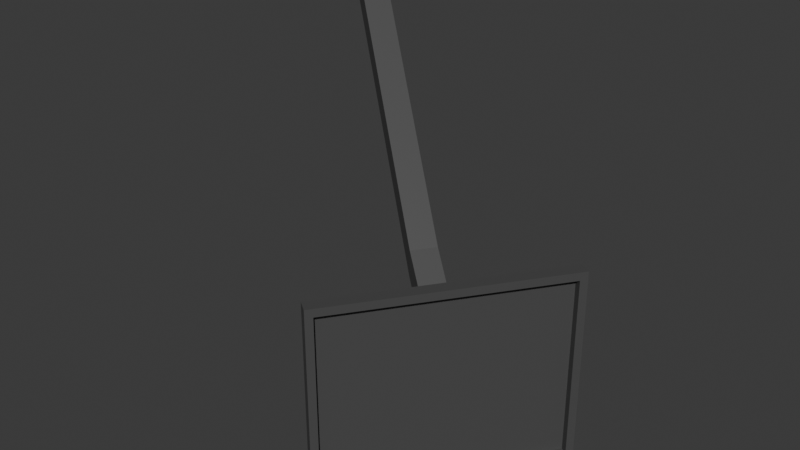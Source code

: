 # Source: monitor.blend  (saved by Blender 5.0.119; exported with 4.5.12 LTS)
import bpy
from mathutils import Matrix  # noqa: F401  (used for matrix-valued properties, if any)

bpy.ops.wm.read_factory_settings(use_empty=True)
scene = bpy.context.scene
scene.name = 'Scene'

# ---- collections
col_collection = bpy.data.collections.new('Collection'); scene.collection.children.link(col_collection)

# ---- images (referenced by path relative to the original .blend; pixels are not part of the script)
import os
ASSET_DIR = os.environ.get("B2B_ASSET_DIR", "")  # directory of the original .blend (textures are referenced by path, not embedded)
HERE = os.path.dirname(os.path.abspath(__file__))  # packed textures are extracted next to this script under _unpacked/

def load_image(name, relpath, width, height, colorspace="sRGB"):
    """Load a texture the original file referenced (path relative to the .blend, or extracted next to this script)."""
    p = next((c for c in (os.path.join(HERE, relpath), os.path.join(ASSET_DIR, relpath)) if relpath and os.path.exists(c)), "")
    if p:
        img = bpy.data.images.load(p, check_existing=True)
        img.name = name
    else:  # same state as the original file: an image datablock whose file is absent (Cycles renders it pink)
        img = bpy.data.images.new(name, width, height)
        img.source = "FILE"
        img.filepath = "//" + (relpath or name)
    img.colorspace_settings.name = colorspace
    return img
img_monitor1 = load_image('Monitor1', '_unpacked/Monitor1.beefb908.png', 128, 128, 'sRGB')

# ---- materials (node trees are filled in below, after node groups)
mat_material = bpy.data.materials.new('Material')
mat_material.alpha_threshold = 0.0
mat_material.use_backface_culling_lightprobe_volume = False
mat_material.roughness = 0.5
mat_material.line_color = (0.0, 0.0, 0.0, 1.0)

# ---- material node trees
mat_material.use_nodes = True; mat_material.node_tree.nodes.clear()
_N = mat_material.node_tree.nodes; _L = mat_material.node_tree.links
n0 = _N.new('ShaderNodeOutputMaterial'); n0.name = 'Material Output'; n0.location = (200, 100)
n1 = _N.new('ShaderNodeBsdfPrincipled'); n1.name = 'Principled BSDF'; n1.location = (-200, 100)
n2 = _N.new('ShaderNodeTexImage'); n2.name = 'Image Texture'; n2.location = (-490, 60)
n2.image = img_monitor1
n2.interpolation = 'Closest'
_L.new(n1.outputs[0], n0.inputs[0])
_L.new(n2.outputs[0], n1.inputs[0])
n0.is_active_output = True

# ---- world
world_world = bpy.data.worlds.new('World'); scene.world = world_world
world_world.use_nodes = True; world_world.node_tree.nodes.clear()
_N = world_world.node_tree.nodes; _L = world_world.node_tree.links
n0 = _N.new('ShaderNodeOutputWorld'); n0.name = 'World Output'; n0.location = (200, 100)
n1 = _N.new('ShaderNodeBackground'); n1.name = 'Background'; n1.location = (-200, 100)
n1.inputs[0].default_value = (0.05088, 0.05088, 0.05088, 1.0)
_L.new(n1.outputs[0], n0.inputs[0])
n0.is_active_output = True
world_world.color = (0.05088, 0.05088, 0.05088)
world_world.sun_shadow_jitter_overblur = 0.0

# ---- meshes
me_cube = bpy.data.meshes.new('Cube')
me_cube.from_pydata([(0.9048, 1.132, 0.7646), (0.9048, 1.132, -1.555), (-0.7694, -1.228, 0.7646), (-0.7694, -1.228, -1.555), (0.02662, 0.1809, 0.1752), (0.02662, 0.1809, -0.1752), (-0.162, -0.08484, 0.1752), (-0.162, -0.08484, -0.1752), (0.9596, 1.209, 0.8666), (0.9596, 1.209, -1.657), (-0.8243, -1.305, 0.8666), (-0.8243, -1.305, -1.657), (0.8184, 1.193, 0.7646), (0.8184, 1.193, -1.555), (-0.8558, -1.166, 0.7646), (-0.8558, -1.166, -1.555), (0.8243, 1.305, -1.657), (-0.9596, -1.209, -1.657), (-0.9596, -1.209, 0.8666), (0.8243, 1.305, 0.8666), (-0.6625, 0.6699, 0.477), (-0.8511, 0.4042, 0.477), (-0.8511, 0.4042, 0.8274), (-0.6625, 0.6699, 0.8274), (-3.138, 2.572, 3.201), (-3.326, 2.306, 3.201), (-3.326, 2.306, 3.552), (-3.138, 2.572, 3.552)], [], [(8, 19, 18, 10), (11, 10, 18, 17), (5, 7, 21, 20), (16, 9, 11, 17), (0, 2, 14, 12), (16, 19, 8, 9), (0, 1, 9, 8), (3, 2, 10, 11), (2, 0, 8, 10), (1, 3, 11, 9), (13, 12, 14, 15), (1, 0, 12, 13), (3, 1, 13, 15), (2, 3, 15, 14), (7, 5, 16, 17), (6, 7, 17, 18), (5, 4, 19, 16), (4, 6, 18, 19), (22, 23, 27, 26), (6, 4, 23, 22), (7, 6, 22, 21), (4, 5, 20, 23), (25, 26, 27, 24), (21, 22, 26, 25), (23, 20, 24, 27), (20, 21, 25, 24)])
_uv = me_cube.uv_layers.new(name='UVMap')
_uv.uv.foreach_set('vector', [0.001511, 0.0002162, 0.02325, 0.0003147, 0.02196, 0.4041, 0.0002163, 0.4041, 0.001512, 0.7349, 0.0002163, 0.4041, 0.02196, 0.4041, 0.02325, 0.7348, 0.3311, 0.4273, 0.2302, 0.5384, 0.1545, 0.4833, 0.2245, 0.275, 0.6913, 0.4041, 0.6695, 0.4041, 0.6695, 0.0002163, 0.6913, 0.0002163, 0.338, 0.4056, 0.338, 0.0002163, 0.3498, 0.01131, 0.3501, 0.394, 0.7134, 0.0002162, 0.7134, 0.3309, 0.6917, 0.3309, 0.6917, 0.0002162, 0.3513, 0.798, 0.6553, 0.798, 0.6687, 0.8104, 0.338, 0.8104, 0.6553, 0.4189, 0.3513, 0.4189, 0.338, 0.4065, 0.6687, 0.4065, 0.3513, 0.4189, 0.3513, 0.798, 0.338, 0.8104, 0.338, 0.4065, 0.6553, 0.798, 0.6553, 0.4189, 0.6687, 0.4065, 0.6687, 0.8104, 0.02369, 0.5546, 0.3277, 0.5546, 0.3277, 0.9336, 0.02369, 0.9336, 0.6691, 0.4061, 0.338, 0.4056, 0.3501, 0.394, 0.6569, 0.395, 0.6687, 0.0006052, 0.6691, 0.4061, 0.6569, 0.395, 0.6569, 0.01211, 0.338, 0.0002163, 0.6687, 0.0006052, 0.6569, 0.01211, 0.3498, 0.01131, 0.8056, 0.6298, 0.8056, 0.5871, 0.9998, 0.4065, 0.9998, 0.8104, 0.7597, 0.6298, 0.8056, 0.6298, 0.9998, 0.8104, 0.6691, 0.8104, 0.8056, 0.5871, 0.7597, 0.5871, 0.6691, 0.4065, 0.9998, 0.4065, 0.7597, 0.5871, 0.7597, 0.6298, 0.6691, 0.8104, 0.6691, 0.4065, 0.07123, 0.3724, 0.02369, 0.0002163, 0.1243, 0.2485, 0.1171, 0.262, 0.08305, 0.5542, 0.02369, 0.4707, 0.02369, 0.0002163, 0.07123, 0.3724, 0.2302, 0.5384, 0.08305, 0.5542, 0.07123, 0.3724, 0.1545, 0.4833, 0.3375, 0.3443, 0.3311, 0.4273, 0.2245, 0.275, 0.02369, 0.0002163, 0.1292, 0.2664, 0.1171, 0.262, 0.1243, 0.2485, 0.1351, 0.2446, 0.1545, 0.4833, 0.07123, 0.3724, 0.1171, 0.262, 0.1292, 0.2664, 0.02369, 0.0002163, 0.2245, 0.275, 0.1351, 0.2446, 0.1243, 0.2485, 0.2245, 0.275, 0.1545, 0.4833, 0.1292, 0.2664, 0.1351, 0.2446])
me_cube.materials.append(mat_material)
me_cube.use_mirror_vertex_groups = False
me_cube.update()

# ---- objects
ob_monitor1 = bpy.data.objects.new('Monitor1', me_cube)

# ---- transforms, parenting, visibility, modifiers, constraints
ob_monitor1.location = (0.004579, -1.932, 1.236)
ob_monitor1.lock_rotations_4d = False
ob_monitor1.empty_display_type = 'ARROWS'
ob_monitor1.lineart.crease_threshold = 0.0

# ---- collection membership
col_collection.objects.link(ob_monitor1)

# ---- scene / render settings (as saved in the file)
scene.frame_start = 1; scene.frame_end = 250; scene.frame_set(1)
scene.render.engine = 'BLENDER_EEVEE_NEXT'
scene.render.bake_bias = 0.0
scene.render.bake_samples = 0
scene.cycles.sampling_pattern = 'TABULATED_SOBOL'
scene.eevee.use_volume_custom_range = False
bpy.context.view_layer.update()

# ---- added for rendering (the .blend has no active camera and no usable light): camera, sun
cam_auto = bpy.data.cameras.new('AutoCamera')
cam_auto.lens = 50.0
cam_auto.sensor_width = 36.0
cam_auto.clip_end = 1000.0
ob_auto_camera = bpy.data.objects.new('AutoCamera', cam_auto)
scene.collection.objects.link(ob_auto_camera)
ob_auto_camera.location = (6.01976, -9.93626, 7.94172)
ob_auto_camera.rotation_euler = (1.09748, -7.21219e-08, 0.694738)
scene.camera = ob_auto_camera
light_auto_sun = bpy.data.lights.new('AutoSun', 'SUN')
light_auto_sun.energy = 3.0
light_auto_sun.angle = 0.0523599
ob_auto_sun = bpy.data.objects.new('AutoSun', light_auto_sun)
scene.collection.objects.link(ob_auto_sun)
ob_auto_sun.rotation_euler = (0.872665, 0.174533, 0.523599)
bpy.context.view_layer.update()
